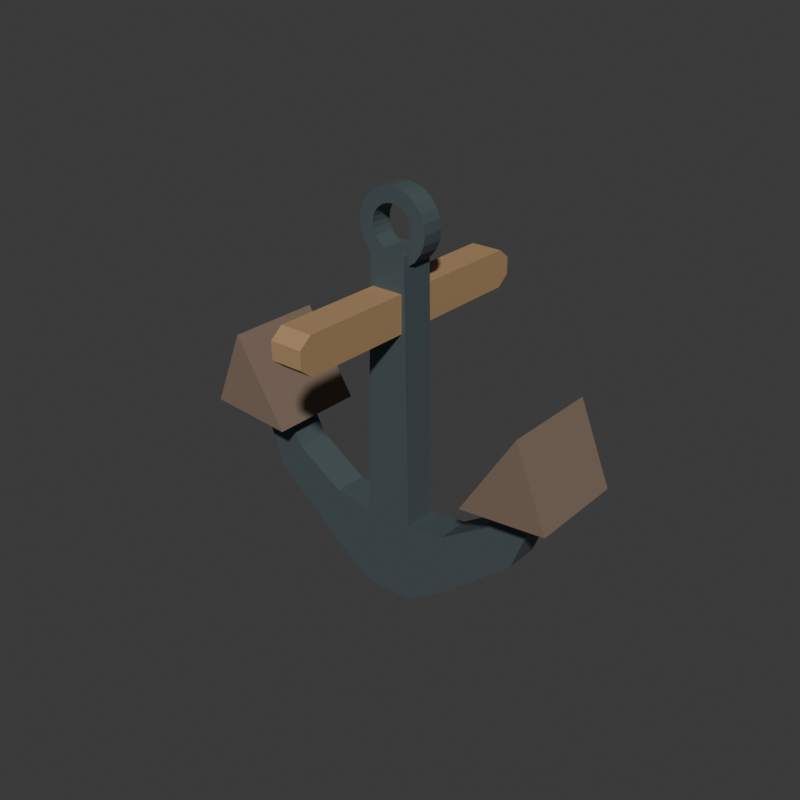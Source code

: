 # Source: source.blend  (saved by Blender 4.3.34; exported with 4.5.12 LTS)
import bpy
from mathutils import Matrix  # noqa: F401  (used for matrix-valued properties, if any)

bpy.ops.wm.read_factory_settings(use_empty=True)
scene = bpy.context.scene
scene.name = 'Scene'

# ---- collections
col_collection = bpy.data.collections.new('Collection'); scene.collection.children.link(col_collection)

# ---- materials (node trees are filled in below, after node groups)
mat_anchor_darkcastiron = bpy.data.materials.new('Anchor_DarkCastIron')
mat_anchor_darkcastiron.diffuse_color = (0.105, 0.14, 0.15, 1.0)
mat_stock_weatheredtimber = bpy.data.materials.new('Stock_WeatheredTimber')
mat_stock_weatheredtimber.diffuse_color = (0.4, 0.25, 0.12, 1.0)
mat_flukes_oxidizediron = bpy.data.materials.new('Flukes_OxidizedIron')
mat_flukes_oxidizediron.diffuse_color = (0.25, 0.18, 0.13, 1.0)

# ---- material node trees
mat_anchor_darkcastiron.use_nodes = True; mat_anchor_darkcastiron.node_tree.nodes.clear()
_N = mat_anchor_darkcastiron.node_tree.nodes; _L = mat_anchor_darkcastiron.node_tree.links
n0 = _N.new('ShaderNodeBsdfPrincipled'); n0.name = 'Principled BSDF'; n0.location = (10, 300)
n0.inputs[0].default_value = (0.105, 0.14, 0.15, 1.0)
n0.inputs[1].default_value = 0.48
n0.inputs[2].default_value = 0.68
n1 = _N.new('ShaderNodeOutputMaterial'); n1.name = 'Material Output'; n1.location = (300, 300)
_L.new(n0.outputs[0], n1.inputs[0])
n1.is_active_output = True
mat_stock_weatheredtimber.use_nodes = True; mat_stock_weatheredtimber.node_tree.nodes.clear()
_N = mat_stock_weatheredtimber.node_tree.nodes; _L = mat_stock_weatheredtimber.node_tree.links
n0 = _N.new('ShaderNodeBsdfPrincipled'); n0.name = 'Principled BSDF'; n0.location = (10, 300)
n0.inputs[0].default_value = (0.4, 0.25, 0.12, 1.0)
n0.inputs[2].default_value = 0.83
n1 = _N.new('ShaderNodeOutputMaterial'); n1.name = 'Material Output'; n1.location = (300, 300)
_L.new(n0.outputs[0], n1.inputs[0])
n1.is_active_output = True
mat_flukes_oxidizediron.use_nodes = True; mat_flukes_oxidizediron.node_tree.nodes.clear()
_N = mat_flukes_oxidizediron.node_tree.nodes; _L = mat_flukes_oxidizediron.node_tree.links
n0 = _N.new('ShaderNodeBsdfPrincipled'); n0.name = 'Principled BSDF'; n0.location = (10, 300)
n0.inputs[0].default_value = (0.25, 0.18, 0.13, 1.0)
n0.inputs[1].default_value = 0.28
n0.inputs[2].default_value = 0.77
n1 = _N.new('ShaderNodeOutputMaterial'); n1.name = 'Material Output'; n1.location = (300, 300)
_L.new(n0.outputs[0], n1.inputs[0])
n1.is_active_output = True

# ---- world
world_world = bpy.data.worlds.new('World'); scene.world = world_world
world_world.use_nodes = True; world_world.node_tree.nodes.clear()
_N = world_world.node_tree.nodes; _L = world_world.node_tree.links
n0 = _N.new('ShaderNodeOutputWorld'); n0.name = 'World Output'; n0.location = (300, 300)
n1 = _N.new('ShaderNodeBackground'); n1.name = 'Background'; n1.location = (10, 300)
n1.inputs[0].default_value = (0.05088, 0.05088, 0.05088, 1.0)
_L.new(n1.outputs[0], n0.inputs[0])
n0.is_active_output = True
world_world.color = (0.05088, 0.05088, 0.05088)
world_world.sun_shadow_jitter_overblur = 0.0

# ---- meshes
me_wholeshankcrownandcurvedarmsmesh = bpy.data.meshes.new('WholeShankCrownAndCurvedArmsMesh')
me_wholeshankcrownandcurvedarmsmesh.from_pydata([(-0.1, -0.07, 0.34), (-0.26, -0.07, 0.36), (-0.46, -0.07, 0.49), (-0.61, -0.07, 0.76), (-0.7, -0.07, 0.72), (-0.57, -0.07, 0.37), (-0.28, -0.07, 0.12), (-0.1, -0.07, 0.0), (0.1, -0.07, 0.0), (0.28, -0.07, 0.12), (0.57, -0.07, 0.37), (0.7, -0.07, 0.72), (0.61, -0.07, 0.76), (0.46, -0.07, 0.49), (0.26, -0.07, 0.36), (0.1, -0.07, 0.34), (0.075, -0.07, 1.42), (-0.075, -0.07, 1.42), (-0.1, 0.07, 0.34), (-0.26, 0.07, 0.36), (-0.46, 0.07, 0.49), (-0.61, 0.07, 0.76), (-0.7, 0.07, 0.72), (-0.57, 0.07, 0.37), (-0.28, 0.07, 0.12), (-0.1, 0.07, 0.0), (0.1, 0.07, 0.0), (0.28, 0.07, 0.12), (0.57, 0.07, 0.37), (0.7, 0.07, 0.72), (0.61, 0.07, 0.76), (0.46, 0.07, 0.49), (0.26, 0.07, 0.36), (0.1, 0.07, 0.34), (0.075, 0.07, 1.42), (-0.075, 0.07, 1.42)], [], [(2, 3, 4), (22, 21, 20), (2, 4, 5), (23, 22, 20), (1, 2, 5), (23, 20, 19), (0, 1, 5), (23, 19, 18), (0, 5, 6), (24, 23, 18), (0, 6, 7), (25, 24, 18), (17, 0, 7), (25, 18, 35), (17, 7, 8), (26, 25, 35), (8, 9, 10), (28, 27, 26), (8, 10, 11), (29, 28, 26), (11, 12, 13), (31, 30, 29), (8, 11, 13), (31, 29, 26), (8, 13, 14), (32, 31, 26), (8, 14, 15), (33, 32, 26), (17, 8, 15), (33, 26, 35), (15, 16, 17), (35, 34, 33), (0, 19, 1), (0, 18, 19), (1, 20, 2), (1, 19, 20), (2, 21, 3), (2, 20, 21), (3, 22, 4), (3, 21, 22), (4, 23, 5), (4, 22, 23), (5, 24, 6), (5, 23, 24), (6, 25, 7), (6, 24, 25), (7, 26, 8), (7, 25, 26), (8, 27, 9), (8, 26, 27), (9, 28, 10), (9, 27, 28), (10, 29, 11), (10, 28, 29), (11, 30, 12), (11, 29, 30), (12, 31, 13), (12, 30, 31), (13, 32, 14), (13, 31, 32), (14, 33, 15), (14, 32, 33), (15, 34, 16), (15, 33, 34), (16, 35, 17), (16, 34, 35), (17, 18, 0), (17, 35, 18)])
me_wholeshankcrownandcurvedarmsmesh.materials.append(mat_anchor_darkcastiron)
me_wholeshankcrownandcurvedarmsmesh.materials.append(mat_stock_weatheredtimber)
me_wholeshankcrownandcurvedarmsmesh.materials.append(mat_flukes_oxidizediron)
me_wholeshankcrownandcurvedarmsmesh.update()
me_leftwholebroadflukemesh = bpy.data.meshes.new('LeftWholeBroadFlukeMesh')
me_leftwholebroadflukemesh.from_pydata([(-0.65, -0.2, 0.97), (-0.78, -0.2, 0.65), (-0.43, -0.2, 0.62), (-0.65, 0.2, 0.97), (-0.78, 0.2, 0.65), (-0.43, 0.2, 0.62)], [], [(0, 1, 2), (5, 4, 3), (0, 4, 1), (0, 3, 4), (1, 5, 2), (1, 4, 5), (2, 3, 0), (2, 5, 3)])
me_leftwholebroadflukemesh.polygons.foreach_set('material_index', [2, 2, 2, 2, 2, 2, 2, 2])
me_leftwholebroadflukemesh.materials.append(mat_anchor_darkcastiron)
me_leftwholebroadflukemesh.materials.append(mat_stock_weatheredtimber)
me_leftwholebroadflukemesh.materials.append(mat_flukes_oxidizediron)
me_leftwholebroadflukemesh.update()
me_rightwholebroadflukemesh = bpy.data.meshes.new('RightWholeBroadFlukeMesh')
me_rightwholebroadflukemesh.from_pydata([(0.43, -0.2, 0.62), (0.78, -0.2, 0.65), (0.65, -0.2, 0.97), (0.43, 0.2, 0.62), (0.78, 0.2, 0.65), (0.65, 0.2, 0.97)], [], [(0, 1, 2), (5, 4, 3), (0, 4, 1), (0, 3, 4), (1, 5, 2), (1, 4, 5), (2, 3, 0), (2, 5, 3)])
me_rightwholebroadflukemesh.polygons.foreach_set('material_index', [2, 2, 2, 2, 2, 2, 2, 2])
me_rightwholebroadflukemesh.materials.append(mat_anchor_darkcastiron)
me_rightwholebroadflukemesh.materials.append(mat_stock_weatheredtimber)
me_rightwholebroadflukemesh.materials.append(mat_flukes_oxidizediron)
me_rightwholebroadflukemesh.update()
me_wholetransversestockmesh = bpy.data.meshes.new('WholeTransverseStockMesh')
me_wholetransversestockmesh.from_pydata([(-0.065, -0.57, 1.17), (-0.065, -0.52, 1.13), (-0.065, 0.52, 1.13), (-0.065, 0.57, 1.17), (-0.065, 0.57, 1.24), (-0.065, 0.52, 1.28), (-0.065, -0.52, 1.28), (-0.065, -0.57, 1.24), (0.065, -0.57, 1.17), (0.065, -0.52, 1.13), (0.065, 0.52, 1.13), (0.065, 0.57, 1.17), (0.065, 0.57, 1.24), (0.065, 0.52, 1.28), (0.065, -0.52, 1.28), (0.065, -0.57, 1.24)], [], [(7, 1, 0), (9, 15, 8), (7, 2, 1), (10, 15, 9), (7, 3, 2), (11, 15, 10), (7, 4, 3), (12, 15, 11), (7, 5, 4), (13, 15, 12), (5, 7, 6), (15, 13, 14), (0, 1, 9), (0, 9, 8), (1, 2, 10), (1, 10, 9), (2, 3, 11), (2, 11, 10), (3, 4, 12), (3, 12, 11), (4, 5, 13), (4, 13, 12), (5, 6, 14), (5, 14, 13), (6, 7, 15), (6, 15, 14), (7, 0, 8), (7, 8, 15)])
me_wholetransversestockmesh.polygons.foreach_set('material_index', [1, 1, 1, 1, 1, 1, 1, 1, 1, 1, 1, 1, 1, 1, 1, 1, 1, 1, 1, 1, 1, 1, 1, 1, 1, 1, 1, 1])
me_wholetransversestockmesh.materials.append(mat_anchor_darkcastiron)
me_wholetransversestockmesh.materials.append(mat_stock_weatheredtimber)
me_wholetransversestockmesh.materials.append(mat_flukes_oxidizediron)
me_wholetransversestockmesh.update()
me_wholeopenattachmenteyemesh = bpy.data.meshes.new('WholeOpenAttachmentEyeMesh')
me_wholeopenattachmenteyemesh.from_pydata([(0.0, -0.045, 1.585), (0.022, -0.045, 1.582), (0.0425, -0.045, 1.574), (0.0601, -0.045, 1.56), (0.07361, -0.045, 1.543), (0.0821, -0.045, 1.522), (0.085, -0.045, 1.5), (0.0821, -0.045, 1.478), (0.07361, -0.045, 1.457), (0.0601, -0.045, 1.44), (0.0425, -0.045, 1.426), (0.022, -0.045, 1.418), (1.041e-17, -0.045, 1.415), (-0.022, -0.045, 1.418), (-0.0425, -0.045, 1.426), (-0.0601, -0.045, 1.44), (-0.07361, -0.045, 1.457), (-0.0821, -0.045, 1.478), (-0.085, -0.045, 1.5), (-0.0821, -0.045, 1.522), (-0.07361, -0.045, 1.543), (-0.0601, -0.045, 1.56), (-0.0425, -0.045, 1.574), (-0.022, -0.045, 1.582), (0.0, -0.045, 1.645), (0.03753, -0.045, 1.64), (0.0725, -0.045, 1.626), (0.1025, -0.045, 1.603), (0.1256, -0.045, 1.572), (0.1401, -0.045, 1.538), (0.145, -0.045, 1.5), (0.1401, -0.045, 1.462), (0.1256, -0.045, 1.428), (0.1025, -0.045, 1.397), (0.0725, -0.045, 1.374), (0.03753, -0.045, 1.36), (1.776e-17, -0.045, 1.355), (-0.03753, -0.045, 1.36), (-0.0725, -0.045, 1.374), (-0.1025, -0.045, 1.397), (-0.1256, -0.045, 1.428), (-0.1401, -0.045, 1.462), (-0.145, -0.045, 1.5), (-0.1401, -0.045, 1.538), (-0.1256, -0.045, 1.572), (-0.1025, -0.045, 1.603), (-0.0725, -0.045, 1.626), (-0.03753, -0.045, 1.64), (0.0, 0.045, 1.645), (0.03753, 0.045, 1.64), (0.0725, 0.045, 1.626), (0.1025, 0.045, 1.603), (0.1256, 0.045, 1.572), (0.1401, 0.045, 1.538), (0.145, 0.045, 1.5), (0.1401, 0.045, 1.462), (0.1256, 0.045, 1.428), (0.1025, 0.045, 1.397), (0.0725, 0.045, 1.374), (0.03753, 0.045, 1.36), (1.776e-17, 0.045, 1.355), (-0.03753, 0.045, 1.36), (-0.0725, 0.045, 1.374), (-0.1025, 0.045, 1.397), (-0.1256, 0.045, 1.428), (-0.1401, 0.045, 1.462), (-0.145, 0.045, 1.5), (-0.1401, 0.045, 1.538), (-0.1256, 0.045, 1.572), (-0.1025, 0.045, 1.603), (-0.0725, 0.045, 1.626), (-0.03753, 0.045, 1.64), (0.0, 0.045, 1.585), (0.022, 0.045, 1.582), (0.0425, 0.045, 1.574), (0.0601, 0.045, 1.56), (0.07361, 0.045, 1.543), (0.0821, 0.045, 1.522), (0.085, 0.045, 1.5), (0.0821, 0.045, 1.478), (0.07361, 0.045, 1.457), (0.0601, 0.045, 1.44), (0.0425, 0.045, 1.426), (0.022, 0.045, 1.418), (1.041e-17, 0.045, 1.415), (-0.022, 0.045, 1.418), (-0.0425, 0.045, 1.426), (-0.0601, 0.045, 1.44), (-0.07361, 0.045, 1.457), (-0.0821, 0.045, 1.478), (-0.085, 0.045, 1.5), (-0.0821, 0.045, 1.522), (-0.07361, 0.045, 1.543), (-0.0601, 0.045, 1.56), (-0.0425, 0.045, 1.574), (-0.022, 0.045, 1.582)], [], [(0, 25, 24), (0, 1, 25), (1, 26, 25), (1, 2, 26), (2, 27, 26), (2, 3, 27), (3, 28, 27), (3, 4, 28), (4, 29, 28), (4, 5, 29), (5, 30, 29), (5, 6, 30), (6, 31, 30), (6, 7, 31), (7, 32, 31), (7, 8, 32), (8, 33, 32), (8, 9, 33), (9, 34, 33), (9, 10, 34), (10, 35, 34), (10, 11, 35), (11, 36, 35), (11, 12, 36), (12, 37, 36), (12, 13, 37), (13, 38, 37), (13, 14, 38), (14, 39, 38), (14, 15, 39), (15, 40, 39), (15, 16, 40), (16, 41, 40), (16, 17, 41), (17, 42, 41), (17, 18, 42), (18, 43, 42), (18, 19, 43), (19, 44, 43), (19, 20, 44), (20, 45, 44), (20, 21, 45), (21, 46, 45), (21, 22, 46), (22, 47, 46), (22, 23, 47), (23, 24, 47), (23, 0, 24), (24, 49, 48), (24, 25, 49), (25, 50, 49), (25, 26, 50), (26, 51, 50), (26, 27, 51), (27, 52, 51), (27, 28, 52), (28, 53, 52), (28, 29, 53), (29, 54, 53), (29, 30, 54), (30, 55, 54), (30, 31, 55), (31, 56, 55), (31, 32, 56), (32, 57, 56), (32, 33, 57), (33, 58, 57), (33, 34, 58), (34, 59, 58), (34, 35, 59), (35, 60, 59), (35, 36, 60), (36, 61, 60), (36, 37, 61), (37, 62, 61), (37, 38, 62), (38, 63, 62), (38, 39, 63), (39, 64, 63), (39, 40, 64), (40, 65, 64), (40, 41, 65), (41, 66, 65), (41, 42, 66), (42, 67, 66), (42, 43, 67), (43, 68, 67), (43, 44, 68), (44, 69, 68), (44, 45, 69), (45, 70, 69), (45, 46, 70), (46, 71, 70), (46, 47, 71), (47, 48, 71), (47, 24, 48), (48, 73, 72), (48, 49, 73), (49, 74, 73), (49, 50, 74), (50, 75, 74), (50, 51, 75), (51, 76, 75), (51, 52, 76), (52, 77, 76), (52, 53, 77), (53, 78, 77), (53, 54, 78), (54, 79, 78), (54, 55, 79), (55, 80, 79), (55, 56, 80), (56, 81, 80), (56, 57, 81), (57, 82, 81), (57, 58, 82), (58, 83, 82), (58, 59, 83), (59, 84, 83), (59, 60, 84), (60, 85, 84), (60, 61, 85), (61, 86, 85), (61, 62, 86), (62, 87, 86), (62, 63, 87), (63, 88, 87), (63, 64, 88), (64, 89, 88), (64, 65, 89), (65, 90, 89), (65, 66, 90), (66, 91, 90), (66, 67, 91), (67, 92, 91), (67, 68, 92), (68, 93, 92), (68, 69, 93), (69, 94, 93), (69, 70, 94), (70, 95, 94), (70, 71, 95), (71, 72, 95), (71, 48, 72), (72, 1, 0), (72, 73, 1), (73, 2, 1), (73, 74, 2), (74, 3, 2), (74, 75, 3), (75, 4, 3), (75, 76, 4), (76, 5, 4), (76, 77, 5), (77, 6, 5), (77, 78, 6), (78, 7, 6), (78, 79, 7), (79, 8, 7), (79, 80, 8), (80, 9, 8), (80, 81, 9), (81, 10, 9), (81, 82, 10), (82, 11, 10), (82, 83, 11), (83, 12, 11), (83, 84, 12), (84, 13, 12), (84, 85, 13), (85, 14, 13), (85, 86, 14), (86, 15, 14), (86, 87, 15), (87, 16, 15), (87, 88, 16), (88, 17, 16), (88, 89, 17), (89, 18, 17), (89, 90, 18), (90, 19, 18), (90, 91, 19), (91, 20, 19), (91, 92, 20), (92, 21, 20), (92, 93, 21), (93, 22, 21), (93, 94, 22), (94, 23, 22), (94, 95, 23), (95, 0, 23), (95, 72, 0)])
me_wholeopenattachmenteyemesh.materials.append(mat_anchor_darkcastiron)
me_wholeopenattachmenteyemesh.materials.append(mat_stock_weatheredtimber)
me_wholeopenattachmenteyemesh.materials.append(mat_flukes_oxidizediron)
me_wholeopenattachmenteyemesh.update()

# ---- objects
ob_wholeshankcrownandcurvedarms = bpy.data.objects.new('WholeShankCrownAndCurvedArms', me_wholeshankcrownandcurvedarmsmesh)
ob_leftwholebroadfluke = bpy.data.objects.new('LeftWholeBroadFluke', me_leftwholebroadflukemesh)
ob_rightwholebroadfluke = bpy.data.objects.new('RightWholeBroadFluke', me_rightwholebroadflukemesh)
ob_wholetransversestock = bpy.data.objects.new('WholeTransverseStock', me_wholetransversestockmesh)
ob_wholeopenattachmenteye = bpy.data.objects.new('WholeOpenAttachmentEye', me_wholeopenattachmenteyemesh)

# ---- transforms, parenting, visibility, modifiers, constraints
ob_wholeshankcrownandcurvedarms.location = (0.0, 0.0, 0.0)
ob_leftwholebroadfluke.location = (0.0, 0.0, 0.0)
ob_rightwholebroadfluke.location = (0.0, 0.0, 0.0)
ob_wholetransversestock.location = (0.0, 0.0, 0.0)
ob_wholeopenattachmenteye.location = (0.0, 0.0, 0.0)

# ---- collection membership
scene.collection.objects.link(ob_wholeshankcrownandcurvedarms)
scene.collection.objects.link(ob_leftwholebroadfluke)
scene.collection.objects.link(ob_rightwholebroadfluke)
scene.collection.objects.link(ob_wholetransversestock)
scene.collection.objects.link(ob_wholeopenattachmenteye)

# ---- scene / render settings (as saved in the file)
scene.frame_start = 1; scene.frame_end = 250; scene.frame_set(1)
scene.render.engine = 'CYCLES'
scene.render.resolution_x = 640
scene.render.resolution_y = 640
scene.render.use_compositing = False
scene.cycles.use_denoising = False
scene.cycles.samples = 128
scene.cycles.use_adaptive_sampling = False
bpy.context.view_layer.update()

# ---- added for rendering (the .blend has no active camera and no usable light): camera, sun
cam_auto = bpy.data.cameras.new('AutoCamera')
cam_auto.lens = 50.0
cam_auto.sensor_width = 36.0
cam_auto.clip_end = 1000.0
ob_auto_camera = bpy.data.objects.new('AutoCamera', cam_auto)
scene.collection.objects.link(ob_auto_camera)
ob_auto_camera.location = (2.34782, -2.81738, 2.70075)
ob_auto_camera.rotation_euler = (1.09748, -7.21219e-08, 0.694738)
scene.camera = ob_auto_camera
light_auto_sun = bpy.data.lights.new('AutoSun', 'SUN')
light_auto_sun.energy = 3.0
light_auto_sun.angle = 0.0523599
ob_auto_sun = bpy.data.objects.new('AutoSun', light_auto_sun)
scene.collection.objects.link(ob_auto_sun)
ob_auto_sun.rotation_euler = (0.872665, 0.174533, 0.523599)
bpy.context.view_layer.update()
